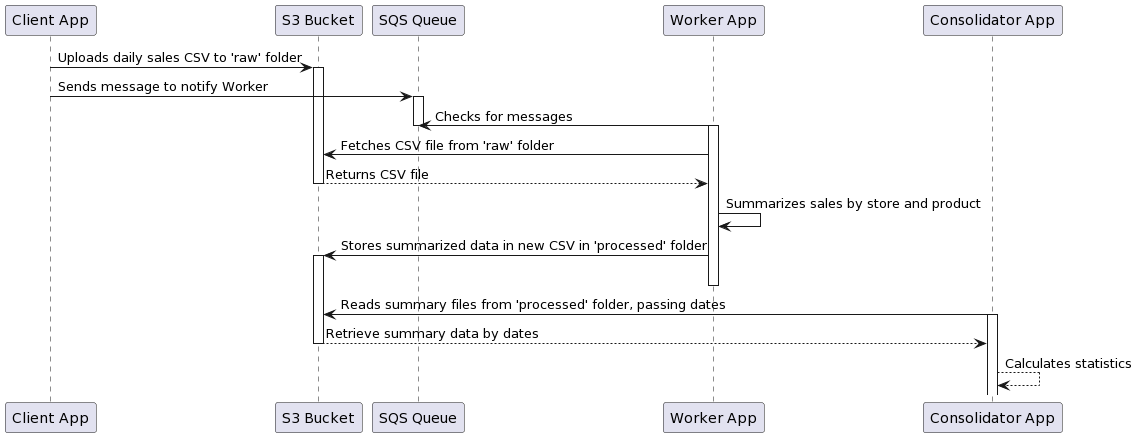

The diagram above was rendered by PlantUML. Its source (embedded in the PNG):
@startuml
participant "Client App" as Client
participant "S3 Bucket" as S3
participant "SQS Queue" as SQS
participant "Worker App" as Worker
participant "Consolidator App" as Consolidator

Client -> S3: Uploads daily sales CSV to 'raw' folder
activate S3
Client -> SQS: Sends message to notify Worker
activate SQS

Worker -> SQS: Checks for messages
deactivate SQS
activate Worker
Worker -> S3: Fetches CSV file from 'raw' folder
S3 --> Worker: Returns CSV file
deactivate S3
Worker -> Worker: Summarizes sales by store and product
Worker -> S3: Stores summarized data in new CSV in 'processed' folder
activate S3
deactivate Worker

Consolidator -> S3: Reads summary files from 'processed' folder, passing dates
activate Consolidator
S3 --> Consolidator: Retrieve summary data by dates 
deactivate S3
Consolidator --> Consolidator: Calculates statistics
@enduml